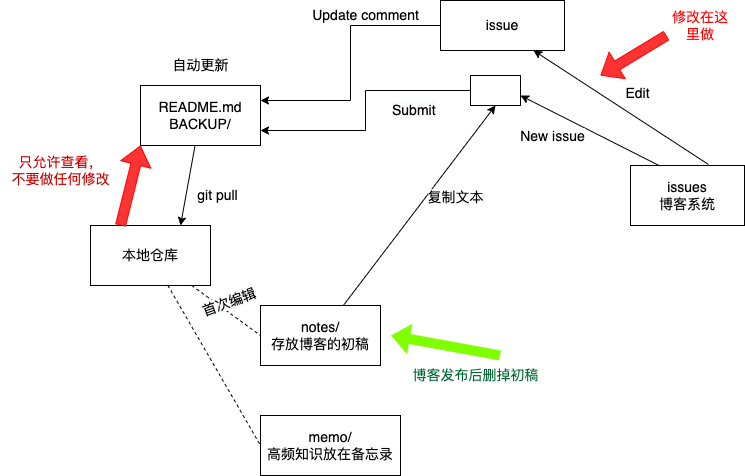

The diagram above was exported from draw.io. Its source (the exported page's mxGraphModel, read from the mxfile embedded in the PNG):
<mxGraphModel dx="760" dy="587" grid="1" gridSize="10" guides="1" tooltips="1" connect="1" arrows="1" fold="1" page="1" pageScale="1" pageWidth="827" pageHeight="1169" math="0" shadow="0">
  <root>
    <mxCell id="0" />
    <mxCell id="1" parent="0" />
    <mxCell id="GZxJXMN6P8nNysZ949tR-1" value="issues&lt;br&gt;博客系统" style="rounded=0;whiteSpace=wrap;html=1;" parent="1" vertex="1">
      <mxGeometry x="640" y="210" width="114" height="60" as="geometry" />
    </mxCell>
    <mxCell id="GZxJXMN6P8nNysZ949tR-11" style="rounded=0;orthogonalLoop=1;jettySize=auto;html=1;entryX=0.75;entryY=0;entryDx=0;entryDy=0;" parent="1" source="GZxJXMN6P8nNysZ949tR-2" target="GZxJXMN6P8nNysZ949tR-8" edge="1">
      <mxGeometry relative="1" as="geometry" />
    </mxCell>
    <mxCell id="GZxJXMN6P8nNysZ949tR-13" value="git pull" style="edgeLabel;html=1;align=center;verticalAlign=middle;resizable=0;points=[];" parent="GZxJXMN6P8nNysZ949tR-11" vertex="1" connectable="0">
      <mxGeometry x="0.0174" y="1" relative="1" as="geometry">
        <mxPoint x="28" y="9" as="offset" />
      </mxGeometry>
    </mxCell>
    <mxCell id="GZxJXMN6P8nNysZ949tR-2" value="README.md&lt;br&gt;BACKUP/" style="rounded=0;whiteSpace=wrap;html=1;" parent="1" vertex="1">
      <mxGeometry x="150" y="130" width="120" height="60" as="geometry" />
    </mxCell>
    <mxCell id="GZxJXMN6P8nNysZ949tR-4" value="" style="endArrow=classic;html=1;rounded=0;exitX=0.25;exitY=0;exitDx=0;exitDy=0;entryX=1;entryY=0.667;entryDx=0;entryDy=0;entryPerimeter=0;" parent="1" source="GZxJXMN6P8nNysZ949tR-1" target="jdS_ejBmWr8-9uA39pnz-7" edge="1">
      <mxGeometry width="50" height="50" relative="1" as="geometry">
        <mxPoint x="550" y="210" as="sourcePoint" />
        <mxPoint x="530" y="140" as="targetPoint" />
      </mxGeometry>
    </mxCell>
    <mxCell id="GZxJXMN6P8nNysZ949tR-5" value="New issue" style="edgeLabel;html=1;align=center;verticalAlign=middle;resizable=0;points=[];" parent="GZxJXMN6P8nNysZ949tR-4" vertex="1" connectable="0">
      <mxGeometry x="0.1396" y="-4" relative="1" as="geometry">
        <mxPoint x="-30" y="14" as="offset" />
      </mxGeometry>
    </mxCell>
    <mxCell id="GZxJXMN6P8nNysZ949tR-6" value="" style="endArrow=classic;html=1;rounded=0;entryX=0.75;entryY=1;entryDx=0;entryDy=0;exitX=0.684;exitY=-0.017;exitDx=0;exitDy=0;exitPerimeter=0;" parent="1" source="GZxJXMN6P8nNysZ949tR-1" target="3UUjiXpTxakYdHCo0_0l-3" edge="1">
      <mxGeometry width="50" height="50" relative="1" as="geometry">
        <mxPoint x="660.5" y="210" as="sourcePoint" />
        <mxPoint x="660" y="110" as="targetPoint" />
      </mxGeometry>
    </mxCell>
    <mxCell id="GZxJXMN6P8nNysZ949tR-7" value="Edit" style="edgeLabel;html=1;align=center;verticalAlign=middle;resizable=0;points=[];" parent="GZxJXMN6P8nNysZ949tR-6" vertex="1" connectable="0">
      <mxGeometry x="0.1396" y="-4" relative="1" as="geometry">
        <mxPoint x="26" y="-3" as="offset" />
      </mxGeometry>
    </mxCell>
    <mxCell id="GZxJXMN6P8nNysZ949tR-22" style="edgeStyle=none;rounded=0;orthogonalLoop=1;jettySize=auto;html=1;entryX=0;entryY=0.5;entryDx=0;entryDy=0;endArrow=none;endFill=0;dashed=1;" parent="1" source="GZxJXMN6P8nNysZ949tR-8" target="GZxJXMN6P8nNysZ949tR-21" edge="1">
      <mxGeometry relative="1" as="geometry" />
    </mxCell>
    <mxCell id="GZxJXMN6P8nNysZ949tR-25" style="edgeStyle=none;rounded=0;orthogonalLoop=1;jettySize=auto;html=1;entryX=0;entryY=0.5;entryDx=0;entryDy=0;dashed=1;startArrow=none;startFill=0;endArrow=none;endFill=0;" parent="1" source="GZxJXMN6P8nNysZ949tR-8" target="GZxJXMN6P8nNysZ949tR-24" edge="1">
      <mxGeometry relative="1" as="geometry" />
    </mxCell>
    <mxCell id="GZxJXMN6P8nNysZ949tR-8" value="本地仓库" style="rounded=0;whiteSpace=wrap;html=1;" parent="1" vertex="1">
      <mxGeometry x="100" y="270" width="120" height="60" as="geometry" />
    </mxCell>
    <mxCell id="GZxJXMN6P8nNysZ949tR-23" value="复制文本" style="edgeStyle=none;rounded=0;orthogonalLoop=1;jettySize=auto;html=1;entryX=0.5;entryY=1;entryDx=0;entryDy=0;" parent="1" source="GZxJXMN6P8nNysZ949tR-21" target="jdS_ejBmWr8-9uA39pnz-7" edge="1">
      <mxGeometry x="0.2282" y="-24" relative="1" as="geometry">
        <mxPoint x="490" y="150" as="targetPoint" />
        <mxPoint as="offset" />
      </mxGeometry>
    </mxCell>
    <mxCell id="GZxJXMN6P8nNysZ949tR-21" value="notes/&lt;br&gt;存放博客的初稿" style="rounded=0;whiteSpace=wrap;html=1;" parent="1" vertex="1">
      <mxGeometry x="270" y="350" width="120" height="60" as="geometry" />
    </mxCell>
    <mxCell id="GZxJXMN6P8nNysZ949tR-24" value="memo/&lt;br&gt;高频知识放在备忘录" style="rounded=0;whiteSpace=wrap;html=1;" parent="1" vertex="1">
      <mxGeometry x="270" y="460" width="140" height="60" as="geometry" />
    </mxCell>
    <mxCell id="GZxJXMN6P8nNysZ949tR-28" value="" style="shape=flexArrow;endArrow=classic;html=1;rounded=0;strokeColor=#FF0000;fillColor=#FF3333;exitX=0.25;exitY=0;exitDx=0;exitDy=0;entryX=0;entryY=1;entryDx=0;entryDy=0;endSize=6;startSize=2;sketch=0;startArrow=none;startFill=0;" parent="1" source="GZxJXMN6P8nNysZ949tR-8" target="GZxJXMN6P8nNysZ949tR-2" edge="1">
      <mxGeometry width="50" height="50" relative="1" as="geometry">
        <mxPoint x="280" y="70" as="sourcePoint" />
        <mxPoint x="230" y="130" as="targetPoint" />
      </mxGeometry>
    </mxCell>
    <mxCell id="GZxJXMN6P8nNysZ949tR-29" value="只允许查看，&lt;br&gt;不要做任何修改" style="text;html=1;align=center;verticalAlign=middle;resizable=0;points=[];autosize=1;strokeColor=none;fillColor=none;fontColor=#CC0000;" parent="1" vertex="1">
      <mxGeometry x="10" y="190" width="120" height="50" as="geometry" />
    </mxCell>
    <mxCell id="GZxJXMN6P8nNysZ949tR-30" value="&lt;span style=&quot;color: rgb(0, 0, 0); font-family: Helvetica; font-size: 12px; font-style: normal; font-variant-ligatures: normal; font-variant-caps: normal; font-weight: 400; letter-spacing: normal; orphans: 2; text-align: center; text-indent: 0px; text-transform: none; widows: 2; word-spacing: 0px; -webkit-text-stroke-width: 0px; background-color: rgb(248, 249, 250); text-decoration-thickness: initial; text-decoration-style: initial; text-decoration-color: initial; float: none; display: inline !important;&quot;&gt;首次编辑&lt;/span&gt;" style="text;whiteSpace=wrap;html=1;fontColor=#CC0000;rotation=-20;" parent="1" vertex="1">
      <mxGeometry x="210" y="330" width="69.83" height="40" as="geometry" />
    </mxCell>
    <mxCell id="jdS_ejBmWr8-9uA39pnz-10" style="edgeStyle=orthogonalEdgeStyle;rounded=0;sketch=0;orthogonalLoop=1;jettySize=auto;html=1;exitX=0;exitY=0.5;exitDx=0;exitDy=0;entryX=1;entryY=0.25;entryDx=0;entryDy=0;fontColor=#000000;startArrow=none;startFill=0;startSize=2;endSize=6;" parent="1" source="3UUjiXpTxakYdHCo0_0l-3" target="GZxJXMN6P8nNysZ949tR-2" edge="1">
      <mxGeometry relative="1" as="geometry" />
    </mxCell>
    <mxCell id="3UUjiXpTxakYdHCo0_0l-3" value="issue" style="rounded=0;whiteSpace=wrap;html=1;" parent="1" vertex="1">
      <mxGeometry x="450" y="45" width="124" height="50" as="geometry" />
    </mxCell>
    <mxCell id="jdS_ejBmWr8-9uA39pnz-1" value="" style="shape=flexArrow;endArrow=classic;html=1;rounded=0;strokeColor=#FF0000;fillColor=#FF3333;entryX=0;entryY=1;entryDx=0;entryDy=0;endSize=6;startSize=2;sketch=0;startArrow=none;startFill=0;" parent="1" edge="1">
      <mxGeometry width="50" height="50" relative="1" as="geometry">
        <mxPoint x="676" y="80" as="sourcePoint" />
        <mxPoint x="610" y="120" as="targetPoint" />
      </mxGeometry>
    </mxCell>
    <mxCell id="jdS_ejBmWr8-9uA39pnz-3" value="修改在这里做" style="text;html=1;strokeColor=none;fillColor=none;align=center;verticalAlign=middle;whiteSpace=wrap;rounded=0;fontColor=#FF0000;" parent="1" vertex="1">
      <mxGeometry x="680" y="55" width="60" height="30" as="geometry" />
    </mxCell>
    <mxCell id="jdS_ejBmWr8-9uA39pnz-4" value="&lt;font color=&quot;#000000&quot;&gt;Update comment&lt;br&gt;&lt;/font&gt;" style="text;html=1;align=center;verticalAlign=middle;resizable=0;points=[];autosize=1;strokeColor=none;fillColor=none;fontColor=#FF0000;" parent="1" vertex="1">
      <mxGeometry x="310" y="45" width="130" height="30" as="geometry" />
    </mxCell>
    <mxCell id="jdS_ejBmWr8-9uA39pnz-5" value="&lt;span style=&quot;color: rgb(0, 0, 0); font-family: Helvetica; font-size: 12px; font-style: normal; font-variant-ligatures: normal; font-variant-caps: normal; font-weight: 400; letter-spacing: normal; orphans: 2; text-align: center; text-indent: 0px; text-transform: none; widows: 2; word-spacing: 0px; -webkit-text-stroke-width: 0px; background-color: rgb(248, 249, 250); text-decoration-thickness: initial; text-decoration-style: initial; text-decoration-color: initial; float: none; display: inline !important;&quot;&gt;Submit&lt;/span&gt;" style="text;whiteSpace=wrap;html=1;fontColor=#000000;" parent="1" vertex="1">
      <mxGeometry x="400" y="140" width="50" height="30" as="geometry" />
    </mxCell>
    <mxCell id="jdS_ejBmWr8-9uA39pnz-9" style="edgeStyle=orthogonalEdgeStyle;rounded=0;sketch=0;orthogonalLoop=1;jettySize=auto;html=1;fontColor=#000000;startArrow=none;startFill=0;startSize=2;endSize=6;entryX=1;entryY=0.75;entryDx=0;entryDy=0;" parent="1" source="jdS_ejBmWr8-9uA39pnz-7" target="GZxJXMN6P8nNysZ949tR-2" edge="1">
      <mxGeometry relative="1" as="geometry">
        <mxPoint x="370" y="180" as="targetPoint" />
      </mxGeometry>
    </mxCell>
    <mxCell id="jdS_ejBmWr8-9uA39pnz-7" value="" style="whiteSpace=wrap;html=1;fontColor=#000000;" parent="1" vertex="1">
      <mxGeometry x="480" y="120" width="50" height="30" as="geometry" />
    </mxCell>
    <mxCell id="jdS_ejBmWr8-9uA39pnz-11" value="自动更新" style="text;html=1;align=center;verticalAlign=middle;resizable=0;points=[];autosize=1;strokeColor=none;fillColor=none;fontColor=#000000;" parent="1" vertex="1">
      <mxGeometry x="170" y="95" width="80" height="30" as="geometry" />
    </mxCell>
    <mxCell id="yDUe40b0CsghvaeBtd8B-1" value="" style="shape=flexArrow;endArrow=classic;html=1;rounded=0;strokeColor=none;fillColor=#80FF00;endSize=6;startSize=2;sketch=0;startArrow=none;startFill=0;fontColor=#33FF33;" edge="1" parent="1">
      <mxGeometry width="50" height="50" relative="1" as="geometry">
        <mxPoint x="510" y="400" as="sourcePoint" />
        <mxPoint x="400" y="380" as="targetPoint" />
      </mxGeometry>
    </mxCell>
    <mxCell id="yDUe40b0CsghvaeBtd8B-2" value="博客发布后删掉初稿" style="edgeLabel;html=1;align=center;verticalAlign=middle;resizable=0;points=[];fontColor=#006633;" vertex="1" connectable="0" parent="yDUe40b0CsghvaeBtd8B-1">
      <mxGeometry relative="1" as="geometry">
        <mxPoint x="30" y="30" as="offset" />
      </mxGeometry>
    </mxCell>
  </root>
</mxGraphModel>